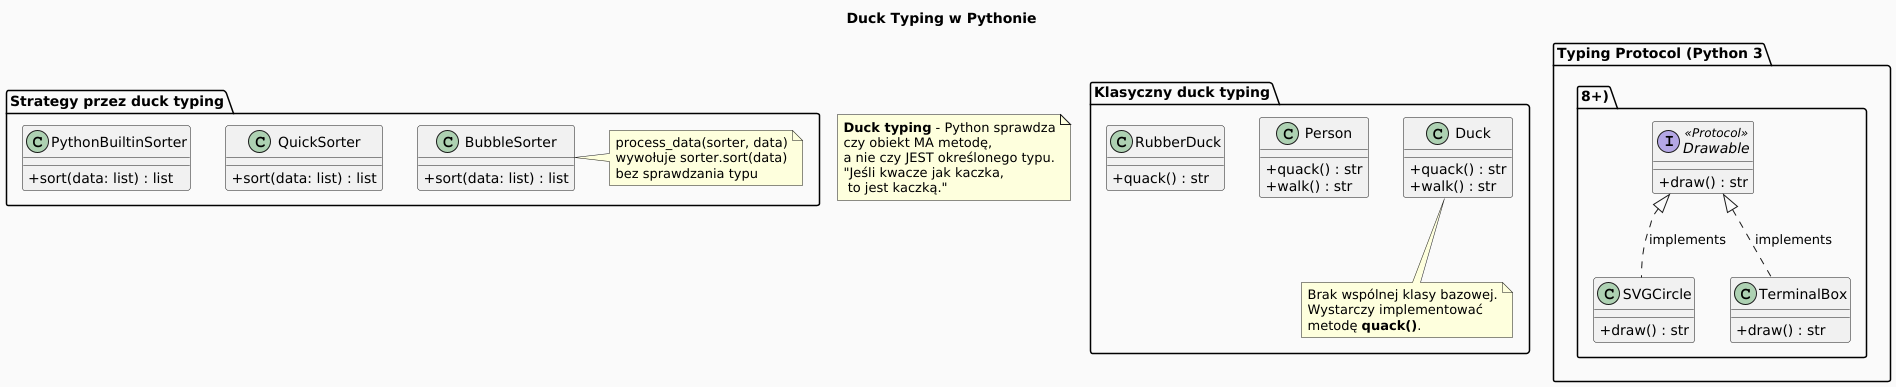

The diagram above was rendered by PlantUML. Its source (embedded in the PNG):
@startuml
skinparam classAttributeIconSize 0
skinparam backgroundColor #FAFAFA
skinparam defaultFontName "DejaVu Sans"
title Duck Typing w Pythonie

package "Klasyczny duck typing" {
  class Duck {
    + quack() : str
    + walk() : str
  }
  class Person {
    + quack() : str
    + walk() : str
  }
  class RubberDuck {
    + quack() : str
  }
  note bottom of Duck
    Brak wspólnej klasy bazowej.
    Wystarczy implementować
    metodę **quack()**.
  end note
}

package "Typing Protocol (Python 3.8+)" {
  interface Drawable <<Protocol>> {
    + draw() : str
  }
  class SVGCircle {
    + draw() : str
  }
  class TerminalBox {
    + draw() : str
  }
  Drawable <|.. SVGCircle : implements
  Drawable <|.. TerminalBox : implements
}

package "Strategy przez duck typing" {
  class BubbleSorter {
    + sort(data: list) : list
  }
  class QuickSorter {
    + sort(data: list) : list
  }
  class PythonBuiltinSorter {
    + sort(data: list) : list
  }
  note right of BubbleSorter
    process_data(sorter, data)
    wywołuje sorter.sort(data)
    bez sprawdzania typu
  end note
}

note as N1
  **Duck typing** - Python sprawdza
  czy obiekt MA metodę,
  a nie czy JEST określonego typu.
  "Jeśli kwacze jak kaczka,
   to jest kaczką."
end note

@enduml